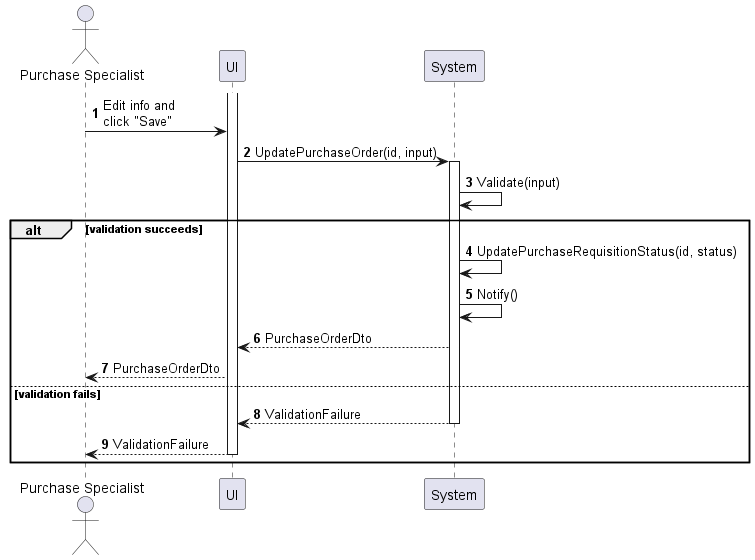

The diagram above was rendered by PlantUML. Its source (embedded in the PNG):
@startuml purchase-order-update
autonumber

actor "Purchase Specialist" as a
participant UI as f
participant System as b

activate f
a -> f : Edit info and\nclick "Save"
f -> b : UpdatePurchaseOrder(id, input)
activate b
b -> b : Validate(input)

alt validation succeeds
    b -> b : UpdatePurchaseRequisitionStatus(id, status)
    b -> b : Notify()
    b --> f : PurchaseOrderDto
    f --> a : PurchaseOrderDto
else validation fails
    return ValidationFailure
    f --> a : ValidationFailure
    deactivate f
end
@enduml